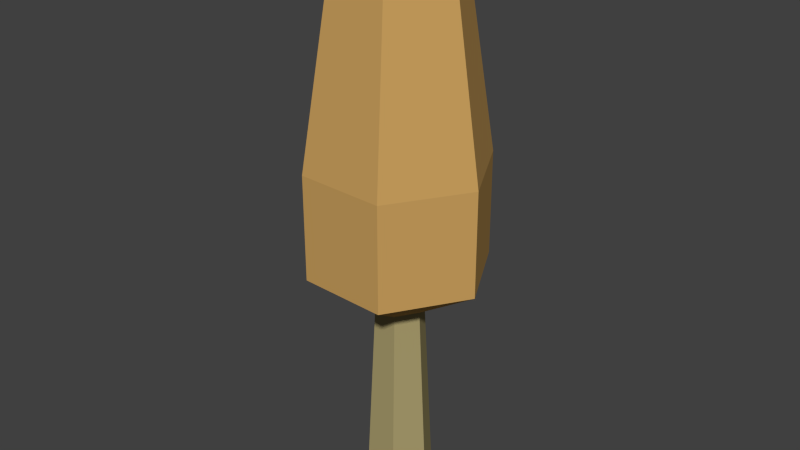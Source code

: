 # Source: Tree_004.blend  (saved by Blender 2.76.0; exported with 4.5.12 LTS)
import bpy
from mathutils import Matrix  # noqa: F401  (used for matrix-valued properties, if any)

bpy.ops.wm.read_factory_settings(use_empty=True)
scene = bpy.context.scene
scene.name = 'Scene'

# ---- collections
col_collection_1 = bpy.data.collections.new('Collection 1'); scene.collection.children.link(col_collection_1)

# ---- materials (node trees are filled in below, after node groups)
mat_color_c12_003 = bpy.data.materials.new('Color_C12.003')
mat_color_c12_003.alpha_threshold = 0.0
mat_color_c12_003.use_transparent_shadow = False
mat_color_c12_003.diffuse_color = (0.6, 0.3569, 0.1137, 1.0)
mat_color_c12_003.specular_color = (0.33, 0.33, 0.33)
mat_color_c12_003.roughness = 0.5
mat_color_d18_1 = bpy.data.materials.new('_Color_D18_1')
mat_color_d18_1.alpha_threshold = 0.0
mat_color_d18_1.use_transparent_shadow = False
mat_color_d18_1.diffuse_color = (0.4, 0.3373, 0.1569, 1.0)
mat_color_d18_1.specular_color = (0.33, 0.33, 0.33)
mat_color_d18_1.roughness = 0.5

# ---- material node trees

# ---- world
world_world = bpy.data.worlds.new('World'); scene.world = world_world
world_world.color = (0.05088, 0.05088, 0.05088)
world_world.use_sun_shadow = False
world_world.sun_shadow_jitter_overblur = 0.0
world_world.cycles.sampling_method = 'MANUAL'
world_world.cycles.sample_map_resolution = 256

# ---- meshes
me_untitled_038 = bpy.data.meshes.new('Untitled.038')
me_untitled_038.from_pydata([(-217.3, 869.0, -12.72), (-115.0, 610.0, 182.7), (-115.0, 869.0, 182.7), (-217.3, 610.0, -12.72), (72.63, 1307.0, 129.3), (3.087, 1431.0, -3.564), (-77.24, 1307.0, 123.1), (105.4, 869.0, 191.9), (-115.0, 610.0, 182.7), (105.4, 610.0, 191.9), (-115.0, 869.0, 182.7), (121.2, 610.0, -189.9), (223.5, 869.0, 5.594), (223.5, 610.0, 5.594), (121.2, 869.0, -189.9), (-25.01, 508.0, -57.26), (-82.69, 0.0, -7.128), (-57.46, 508.0, -6.08), (-36.71, 0.0, -79.63), (-36.71, 0.0, -79.63), (-42.89, 0.0, 68.94), (-82.69, 0.0, -7.128), (42.89, 0.0, 72.5), (49.06, 0.0, -76.07), (88.86, 0.0, 0.0), (31.18, 508.0, 50.13), (-42.89, 0.0, 68.94), (42.89, 0.0, 72.5), (-29.37, 508.0, 47.61), (-66.45, 1307.0, -136.5), (-217.3, 869.0, -12.72), (-146.8, 1307.0, -9.791), (-99.18, 869.0, -199.0), (-99.18, 869.0, -199.0), (-217.3, 610.0, -12.72), (-217.3, 869.0, -12.72), (-99.18, 610.0, -199.0), (72.63, 1307.0, 129.3), (-115.0, 869.0, 182.7), (105.4, 869.0, 191.9), (-77.24, 1307.0, 123.1), (-77.24, 1307.0, 123.1), (-217.3, 869.0, -12.72), (-115.0, 869.0, 182.7), (-146.8, 1307.0, -9.791), (49.06, 0.0, -76.07), (63.63, 508.0, -1.048), (88.86, 0.0, 0.0), (35.54, 508.0, -54.74), (223.5, 869.0, 5.594), (72.63, 1307.0, 129.3), (105.4, 869.0, 191.9), (153.0, 1307.0, 2.663), (83.41, 1307.0, -130.2), (-66.45, 1307.0, -136.5), (3.087, 1431.0, -3.564), (-66.45, 1307.0, -136.5), (121.2, 869.0, -189.9), (-99.18, 869.0, -199.0), (83.41, 1307.0, -130.2), (-99.18, 869.0, -199.0), (121.2, 610.0, -189.9), (-99.18, 610.0, -199.0), (121.2, 869.0, -189.9), (-57.46, 508.0, -6.08), (-115.0, 610.0, 182.7), (-217.3, 610.0, -12.72), (-29.37, 508.0, 47.61), (88.86, 0.0, 0.0), (31.18, 508.0, 50.13), (42.89, 0.0, 72.5), (63.63, 508.0, -1.048), (121.2, 869.0, -189.9), (153.0, 1307.0, 2.663), (223.5, 869.0, 5.594), (83.41, 1307.0, -130.2), (3.087, 1431.0, -3.564), (-66.45, 1307.0, -136.5), (-146.8, 1307.0, -9.791), (153.0, 1307.0, 2.663), (3.087, 1431.0, -3.564), (72.63, 1307.0, 129.3), (121.2, 610.0, -189.9), (-25.01, 508.0, -57.26), (-99.18, 610.0, -199.0), (35.54, 508.0, -54.74), (223.5, 610.0, 5.594), (105.4, 869.0, 191.9), (105.4, 610.0, 191.9), (223.5, 869.0, 5.594), (-29.37, 508.0, 47.61), (105.4, 610.0, 191.9), (-115.0, 610.0, 182.7), (31.18, 508.0, 50.13), (-25.01, 508.0, -57.26), (49.06, 0.0, -76.07), (-36.71, 0.0, -79.63), (35.54, 508.0, -54.74), (-29.37, 508.0, 47.61), (-82.69, 0.0, -7.128), (-42.89, 0.0, 68.94), (-57.46, 508.0, -6.08), (121.2, 610.0, -189.9), (63.63, 508.0, -1.048), (35.54, 508.0, -54.74), (223.5, 610.0, 5.594), (3.087, 1431.0, -3.564), (-146.8, 1307.0, -9.791), (-77.24, 1307.0, 123.1), (-99.18, 610.0, -199.0), (-57.46, 508.0, -6.08), (-217.3, 610.0, -12.72), (-25.01, 508.0, -57.26), (153.0, 1307.0, 2.663), (83.41, 1307.0, -130.2), (3.087, 1431.0, -3.564), (63.63, 508.0, -1.048), (105.4, 610.0, 191.9), (31.18, 508.0, 50.13), (223.5, 610.0, 5.594)], [], [(0, 1, 2), (1, 0, 3), (4, 5, 6), (7, 8, 9), (8, 7, 10), (11, 12, 13), (12, 11, 14), (15, 16, 17), (16, 15, 18), (19, 20, 21), (20, 19, 22), (22, 19, 23), (22, 23, 24), (25, 26, 27), (26, 25, 28), (29, 30, 31), (30, 29, 32), (33, 34, 35), (34, 33, 36), (37, 38, 39), (38, 37, 40), (41, 42, 43), (42, 41, 44), (45, 46, 47), (46, 45, 48), (49, 50, 51), (50, 49, 52), (53, 54, 55), (56, 57, 58), (57, 56, 59), (60, 61, 62), (61, 60, 63), (64, 65, 66), (65, 64, 67), (68, 69, 70), (69, 68, 71), (72, 73, 74), (73, 72, 75), (76, 77, 78), (79, 80, 81), (82, 83, 84), (83, 82, 85), (86, 87, 88), (87, 86, 89), (90, 91, 92), (91, 90, 93), (94, 95, 96), (95, 94, 97), (98, 99, 100), (99, 98, 101), (102, 103, 104), (103, 102, 105), (106, 107, 108), (109, 110, 111), (110, 109, 112), (113, 114, 115), (116, 117, 118), (117, 116, 119)])
me_untitled_038.polygons.foreach_set('use_smooth', [True] * 58)
me_untitled_038.polygons.foreach_set('material_index', [0, 0, 0, 0, 0, 0, 0, 1, 1, 1, 1, 1, 1, 1, 1, 0, 0, 0, 0, 0, 0, 0, 0, 1, 1, 0, 0, 0, 0, 0, 0, 0, 0, 0, 1, 1, 0, 0, 0, 0, 0, 0, 0, 0, 0, 0, 1, 1, 1, 1, 0, 0, 0, 0, 0, 0, 0, 0])
_uv = me_untitled_038.uv_layers.new(name='UVMap')
_uv.uv.foreach_set('vector', [-4.41, 34.21, 4.274, 24.02, 4.274, 34.21, 4.274, 24.02, -4.41, 34.21, -4.41, 24.02, 3.068, 31.94, 0.1156, 39.01, -2.837, 31.94, 4.458, 34.21, -4.227, 24.02, 4.458, 24.02, -4.227, 24.02, 4.458, 34.21, -4.227, 34.21, 4.41, 24.02, -4.274, 34.21, -4.274, 24.02, -4.274, 34.21, 4.41, 24.02, 4.41, 34.21, -1.376, 19.89, 1.506, -0.1247, 1.009, 19.89, 1.506, -0.1247, -1.376, 19.89, -1.874, -0.1247, 1.445, 3.135, 1.689, -2.714, 3.255, 0.2806, 1.689, -2.714, 1.445, 3.135, -1.689, -2.854, -1.689, -2.854, 1.445, 3.135, -1.932, 2.995, -1.689, -2.854, -1.932, 2.995, -3.499, 0.0, 1.309, 19.9, -1.574, -0.1196, 1.806, -0.1196, -1.574, -0.1196, 1.309, 19.9, -1.077, 19.9, -3.136, 50.26, 4.159, 32.85, 2.769, 50.26, 4.159, 32.85, -3.136, 50.26, -4.526, 32.85, -4.526, 34.21, 4.159, 24.02, 4.159, 34.21, 4.159, 24.02, -4.526, 34.21, -4.526, 24.02, 3.068, 50.28, -4.227, 32.86, 4.458, 32.86, -4.227, 32.86, 3.068, 50.28, -2.837, 50.28, 2.885, 50.28, -4.41, 32.87, 4.274, 32.87, -4.41, 32.87, 2.885, 50.28, -3.021, 50.28, 1.758, -0.1333, -1.125, 19.89, -1.622, -0.1333, -1.125, 19.89, 1.758, -0.1333, 1.261, 19.89, 4.526, 32.84, -2.769, 50.25, -4.159, 32.84, -2.769, 50.25, 4.526, 32.84, 3.136, 50.25, -3.068, 31.73, 2.837, 31.73, -0.1156, 38.8, 2.837, 50.24, -4.458, 32.82, 4.227, 32.82, -4.458, 32.82, 2.837, 50.24, -3.068, 50.24, 4.227, 34.21, -4.458, 24.02, 4.227, 24.02, -4.458, 24.02, 4.227, 34.21, -4.458, 34.21, -1.261, 13.38, 4.274, 20.16, -4.41, 20.16, 4.274, 20.16, -1.261, 13.38, 1.125, 13.38, 1.874, -0.1271, -1.009, 19.89, -1.506, -0.1271, -1.009, 19.89, 1.874, -0.1271, 1.376, 19.89, 4.41, 32.82, -2.885, 50.23, -4.274, 32.82, -2.885, 50.23, 4.41, 32.82, 3.021, 50.23, -0.1836, 38.92, -3.136, 31.85, 2.769, 31.85, 3.136, 31.81, 0.1836, 38.88, -2.769, 31.81, -4.458, 20.41, 1.077, 13.64, 4.227, 20.41, 1.077, 13.64, -4.458, 20.41, -1.309, 13.64, 4.526, 24.02, -4.159, 34.21, -4.159, 24.02, -4.159, 34.21, 4.526, 24.02, 4.526, 34.21, -1.077, 13.4, 4.458, 20.18, -4.227, 20.18, 4.458, 20.18, -1.077, 13.4, 1.309, 13.4, 1.077, 19.89, -1.806, -0.1321, 1.574, -0.1321, -1.806, -0.1321, 1.077, 19.89, -1.309, 19.89, 1.125, 19.9, -1.758, -0.1185, 1.622, -0.1185, -1.758, -0.1185, 1.125, 19.9, -1.261, 19.9, 4.41, 20.43, -1.125, 13.66, 1.261, 13.66, -1.125, 13.66, 4.41, 20.43, -4.274, 20.43, -0.06799, 39.03, -3.021, 31.96, 2.885, 31.96, -4.526, 20.27, 1.009, 13.5, 4.159, 20.27, 1.009, 13.5, -4.526, 20.27, -1.376, 13.5, -2.885, 31.71, 3.021, 31.71, 0.06799, 38.78, 1.376, 13.54, -4.159, 20.32, -1.009, 13.54, -4.159, 20.32, 1.376, 13.54, 4.526, 20.32])
me_untitled_038.materials.append(mat_color_c12_003)
me_untitled_038.materials.append(mat_color_d18_1)
me_untitled_038.use_remesh_preserve_volume = False
me_untitled_038.use_remesh_preserve_attributes = False
me_untitled_038.use_mirror_vertex_groups = False
me_untitled_038.update()
me_untitled_038.normals_split_custom_set([tuple(v) for v in zip(*[iter([-0.886, 0.0, 0.4636, -0.886, 0.0, 0.4636, -0.886, 0.0, 0.4636, -0.886, 0.0, 0.4636, -0.886, 0.0, 0.4636, -0.886, 0.0, 0.4636, -0.02867, 0.7233, 0.6899, -0.02867, 0.7233, 0.6899, -0.02867, 0.7233, 0.6899, -0.04152, 0.0, 0.9991, -0.04152, 0.0, 0.9991, -0.04152, 0.0, 0.9991, -0.04152, 0.0, 0.9991, -0.04152, 0.0, 0.9991, -0.04152, 0.0, 0.9991, 0.886, 0.0, -0.4636, 0.886, 0.0, -0.4636, 0.886, 0.0, -0.4636, 0.886, 0.0, -0.4636, 0.886, 0.0, -0.4636, 0.886, 0.0, -0.4636, -0.8437, 0.04301, -0.535, -0.8437, 0.04301, -0.535, -0.8437, 0.04301, -0.535, -0.8437, 0.04301, -0.535, -0.8437, 0.04301, -0.535, -0.8437, 0.04301, -0.535, 0.0, -1.0, 0.0, 0.0, -1.0, 0.0, 0.0, -1.0, 0.0, 0.0, -1.0, 0.0, 0.0, -1.0, 0.0, 0.0, -1.0, 0.0, 0.0, -1.0, 0.0, 0.0, -1.0, 0.0, 0.0, -1.0, 0.0, 0.0, -1.0, 0.0, 0.0, -1.0, 0.0, 0.0, -1.0, 0.0, -0.04148, 0.04301, 0.9982, -0.04148, 0.04301, 0.9982, -0.04148, 0.04301, 0.9982, -0.04148, 0.04301, 0.9982, -0.04148, 0.04301, 0.9982, -0.04148, 0.04301, 0.9982, -0.8364, 0.1382, -0.5304, -0.8364, 0.1382, -0.5304, -0.8364, 0.1382, -0.5304, -0.8364, 0.1382, -0.5304, -0.8364, 0.1382, -0.5304, -0.8364, 0.1382, -0.5304, -0.8445, 0.0, -0.5355, -0.8445, 0.0, -0.5355, -0.8445, 0.0, -0.5355, -0.8445, 0.0, -0.5355, -0.8445, 0.0, -0.5355, -0.8445, 0.0, -0.5355, -0.04112, 0.1382, 0.9895, -0.04112, 0.1382, 0.9895, -0.04112, 0.1382, 0.9895, -0.04112, 0.1382, 0.9895, -0.04112, 0.1382, 0.9895, -0.04112, 0.1382, 0.9895, -0.8775, 0.1382, 0.4592, -0.8775, 0.1382, 0.4592, -0.8775, 0.1382, 0.4592, -0.8775, 0.1382, 0.4592, -0.8775, 0.1382, 0.4592, -0.8775, 0.1382, 0.4592, 0.8852, 0.04301, -0.4632, 0.8852, 0.04301, -0.4632, 0.8852, 0.04301, -0.4632, 0.8852, 0.04301, -0.4632, 0.8852, 0.04301, -0.4632, 0.8852, 0.04301, -0.4632, 0.8364, 0.1382, 0.5304, 0.8364, 0.1382, 0.5304, 0.8364, 0.1382, 0.5304, 0.8364, 0.1382, 0.5304, 0.8364, 0.1382, 0.5304, 0.8364, 0.1382, 0.5304, 0.02867, 0.7233, -0.6899, 0.02867, 0.7233, -0.6899, 0.02867, 0.7233, -0.6899, 0.04112, 0.1382, -0.9895, 0.04112, 0.1382, -0.9895, 0.04112, 0.1382, -0.9895, 0.04112, 0.1382, -0.9895, 0.04112, 0.1382, -0.9895, 0.04112, 0.1382, -0.9895, 0.04152, 0.0, -0.9991, 0.04152, 0.0, -0.9991, 0.04152, 0.0, -0.9991, 0.04152, 0.0, -0.9991, 0.04152, 0.0, -0.9991, 0.04152, 0.0, -0.9991, -0.5253, -0.8053, 0.2749, -0.5253, -0.8053, 0.2749, -0.5253, -0.8053, 0.2749, -0.5253, -0.8053, 0.2749, -0.5253, -0.8053, 0.2749, -0.5253, -0.8053, 0.2749, 0.8437, 0.04301, 0.535, 0.8437, 0.04301, 0.535, 0.8437, 0.04301, 0.535, 0.8437, 0.04301, 0.535, 0.8437, 0.04301, 0.535, 0.8437, 0.04301, 0.535, 0.8775, 0.1382, -0.4592, 0.8775, 0.1382, -0.4592, 0.8775, 0.1382, -0.4592, 0.8775, 0.1382, -0.4592, 0.8775, 0.1382, -0.4592, 0.8775, 0.1382, -0.4592, -0.5831, 0.7233, -0.3698, -0.5831, 0.7233, -0.3698, -0.5831, 0.7233, -0.3698, 0.5831, 0.7233, 0.3698, 0.5831, 0.7233, 0.3698, 0.5831, 0.7233, 0.3698, 0.02461, -0.8053, -0.5924, 0.02461, -0.8053, -0.5924, 0.02461, -0.8053, -0.5924, 0.02461, -0.8053, -0.5924, 0.02461, -0.8053, -0.5924, 0.02461, -0.8053, -0.5924, 0.8445, 0.0, 0.5355, 0.8445, 0.0, 0.5355, 0.8445, 0.0, 0.5355, 0.8445, 0.0, 0.5355, 0.8445, 0.0, 0.5355, 0.8445, 0.0, 0.5355, -0.02461, -0.8053, 0.5924, -0.02461, -0.8053, 0.5924, -0.02461, -0.8053, 0.5924, -0.02461, -0.8053, 0.5924, -0.02461, -0.8053, 0.5924, -0.02461, -0.8053, 0.5924, 0.04148, 0.04301, -0.9982, 0.04148, 0.04301, -0.9982, 0.04148, 0.04301, -0.9982, 0.04148, 0.04301, -0.9982, 0.04148, 0.04301, -0.9982, 0.04148, 0.04301, -0.9982, -0.8852, 0.04301, 0.4632, -0.8852, 0.04301, 0.4632, -0.8852, 0.04301, 0.4632, -0.8852, 0.04301, 0.4632, -0.8852, 0.04301, 0.4632, -0.8852, 0.04301, 0.4632, 0.5253, -0.8053, -0.2749, 0.5253, -0.8053, -0.2749, 0.5253, -0.8053, -0.2749, 0.5253, -0.8053, -0.2749, 0.5253, -0.8053, -0.2749, 0.5253, -0.8053, -0.2749, -0.6118, 0.7233, 0.3201, -0.6118, 0.7233, 0.3201, -0.6118, 0.7233, 0.3201, -0.5007, -0.8053, -0.3175, -0.5007, -0.8053, -0.3175, -0.5007, -0.8053, -0.3175, -0.5007, -0.8053, -0.3175, -0.5007, -0.8053, -0.3175, -0.5007, -0.8053, -0.3175, 0.6118, 0.7233, -0.3201, 0.6118, 0.7233, -0.3201, 0.6118, 0.7233, -0.3201, 0.5007, -0.8053, 0.3175, 0.5007, -0.8053, 0.3175, 0.5007, -0.8053, 0.3175, 0.5007, -0.8053, 0.3175, 0.5007, -0.8053, 0.3175, 0.5007, -0.8053, 0.3175])] * 3)])

# ---- objects
ob_tree_generic_autumn_01_001 = bpy.data.objects.new('Tree_Generic_Autumn_01.001', me_untitled_038)

# ---- transforms, parenting, visibility, modifiers, constraints
ob_tree_generic_autumn_01_001.location = (0.0, 0.0, 0.0)
ob_tree_generic_autumn_01_001.rotation_euler = (1.571, -0.0, 0.0)
ob_tree_generic_autumn_01_001.scale = (0.01496, 0.01496, 0.01496)
ob_tree_generic_autumn_01_001.color = (0.8, 0.8, 0.8, 1.0)
ob_tree_generic_autumn_01_001.lineart.crease_threshold = 0.0

# ---- collection membership
col_collection_1.objects.link(ob_tree_generic_autumn_01_001)

# ---- scene / render settings (as saved in the file)
scene.frame_start = 1; scene.frame_end = 250; scene.frame_set(1)
scene.render.engine = 'BLENDER_EEVEE_NEXT'
scene.render.resolution_percentage = 50
scene.render.fps = 30
scene.render.dither_intensity = 0.0
scene.cycles.use_denoising = False
scene.cycles.samples = 10
scene.cycles.sampling_pattern = 'TABULATED_SOBOL'
scene.cycles.light_sampling_threshold = 0.0
scene.cycles.use_adaptive_sampling = False
scene.cycles.use_light_tree = False
scene.cycles.blur_glossy = 0.0
scene.cycles.pixel_filter_type = 'GAUSSIAN'
scene.cycles.sample_clamp_indirect = 0.0
scene.view_settings.view_transform = 'Standard'
bpy.context.view_layer.update()

# ---- added for rendering (the .blend has no active camera and no usable light): camera, sun
cam_auto = bpy.data.cameras.new('AutoCamera')
cam_auto.lens = 50.0
cam_auto.sensor_width = 36.0
cam_auto.clip_end = 1000.0
ob_auto_camera = bpy.data.objects.new('AutoCamera', cam_auto)
scene.collection.objects.link(ob_auto_camera)
ob_auto_camera.location = (21.4612, -25.6447, 27.8334)
ob_auto_camera.rotation_euler = (1.09748, -7.21219e-08, 0.694738)
scene.camera = ob_auto_camera
light_auto_sun = bpy.data.lights.new('AutoSun', 'SUN')
light_auto_sun.energy = 3.0
light_auto_sun.angle = 0.0523599
ob_auto_sun = bpy.data.objects.new('AutoSun', light_auto_sun)
scene.collection.objects.link(ob_auto_sun)
ob_auto_sun.rotation_euler = (0.872665, 0.174533, 0.523599)
bpy.context.view_layer.update()
